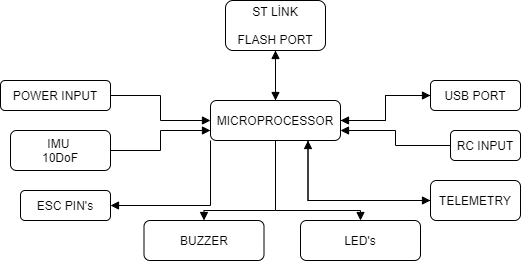

The diagram above was exported from draw.io. Its source (the exported page's mxGraphModel, read from the mxfile embedded in the PNG):
<mxGraphModel dx="998" dy="548" grid="1" gridSize="10" guides="1" tooltips="1" connect="1" arrows="1" fold="1" page="1" pageScale="1" pageWidth="827" pageHeight="1169" math="0" shadow="0">
  <root>
    <mxCell id="0" />
    <mxCell id="1" parent="0" />
    <mxCell id="1kMJcAdGtLvcBO0HIV3s-32" style="edgeStyle=orthogonalEdgeStyle;rounded=0;orthogonalLoop=1;jettySize=auto;html=1;entryX=0.5;entryY=0;entryDx=0;entryDy=0;endArrow=block;strokeColor=default;fillColor=none;" parent="1" source="1kMJcAdGtLvcBO0HIV3s-1" target="1kMJcAdGtLvcBO0HIV3s-10" edge="1">
      <mxGeometry relative="1" as="geometry">
        <Array as="points">
          <mxPoint x="425" y="210" />
          <mxPoint x="354" y="210" />
        </Array>
      </mxGeometry>
    </mxCell>
    <mxCell id="1kMJcAdGtLvcBO0HIV3s-33" style="edgeStyle=orthogonalEdgeStyle;rounded=0;orthogonalLoop=1;jettySize=auto;html=1;exitX=0.5;exitY=1;exitDx=0;exitDy=0;entryX=0.5;entryY=0;entryDx=0;entryDy=0;endArrow=block;strokeColor=default;fillColor=none;" parent="1" source="1kMJcAdGtLvcBO0HIV3s-1" target="1kMJcAdGtLvcBO0HIV3s-9" edge="1">
      <mxGeometry relative="1" as="geometry">
        <Array as="points">
          <mxPoint x="425" y="210" />
          <mxPoint x="510" y="210" />
        </Array>
      </mxGeometry>
    </mxCell>
    <mxCell id="1kMJcAdGtLvcBO0HIV3s-37" style="edgeStyle=orthogonalEdgeStyle;rounded=0;orthogonalLoop=1;jettySize=auto;html=1;exitX=0;exitY=1;exitDx=0;exitDy=0;entryX=1;entryY=0.5;entryDx=0;entryDy=0;endArrow=block;strokeColor=default;fillColor=none;" parent="1" source="1kMJcAdGtLvcBO0HIV3s-1" target="1kMJcAdGtLvcBO0HIV3s-4" edge="1">
      <mxGeometry relative="1" as="geometry" />
    </mxCell>
    <mxCell id="1kMJcAdGtLvcBO0HIV3s-38" style="edgeStyle=orthogonalEdgeStyle;rounded=0;orthogonalLoop=1;jettySize=auto;html=1;exitX=1;exitY=0.5;exitDx=0;exitDy=0;entryX=0;entryY=0.5;entryDx=0;entryDy=0;endArrow=block;strokeColor=default;fillColor=none;" parent="1" source="1kMJcAdGtLvcBO0HIV3s-1" target="1kMJcAdGtLvcBO0HIV3s-7" edge="1">
      <mxGeometry relative="1" as="geometry" />
    </mxCell>
    <mxCell id="1kMJcAdGtLvcBO0HIV3s-42" style="edgeStyle=orthogonalEdgeStyle;rounded=0;orthogonalLoop=1;jettySize=auto;html=1;exitX=0.5;exitY=0;exitDx=0;exitDy=0;entryX=0.5;entryY=1;entryDx=0;entryDy=0;endArrow=block;strokeColor=default;fillColor=none;" parent="1" source="1kMJcAdGtLvcBO0HIV3s-1" target="1kMJcAdGtLvcBO0HIV3s-6" edge="1">
      <mxGeometry relative="1" as="geometry" />
    </mxCell>
    <mxCell id="1kMJcAdGtLvcBO0HIV3s-46" style="edgeStyle=orthogonalEdgeStyle;rounded=0;orthogonalLoop=1;jettySize=auto;html=1;exitX=0.75;exitY=1;exitDx=0;exitDy=0;entryX=0;entryY=0.5;entryDx=0;entryDy=0;endArrow=block;strokeColor=default;fillColor=none;" parent="1" source="1kMJcAdGtLvcBO0HIV3s-1" target="1kMJcAdGtLvcBO0HIV3s-5" edge="1">
      <mxGeometry relative="1" as="geometry" />
    </mxCell>
    <mxCell id="1kMJcAdGtLvcBO0HIV3s-1" value="MICROPROCESSOR" style="rounded=1;whiteSpace=wrap;html=1;" parent="1" vertex="1">
      <mxGeometry x="360" y="100" width="130" height="40" as="geometry" />
    </mxCell>
    <mxCell id="1kMJcAdGtLvcBO0HIV3s-43" style="edgeStyle=orthogonalEdgeStyle;rounded=0;orthogonalLoop=1;jettySize=auto;html=1;exitX=1;exitY=0.5;exitDx=0;exitDy=0;entryX=0;entryY=0.75;entryDx=0;entryDy=0;endArrow=block;strokeColor=default;fillColor=none;" parent="1" source="1kMJcAdGtLvcBO0HIV3s-2" target="1kMJcAdGtLvcBO0HIV3s-1" edge="1">
      <mxGeometry relative="1" as="geometry" />
    </mxCell>
    <mxCell id="1kMJcAdGtLvcBO0HIV3s-2" value="IMU&amp;nbsp;&lt;br&gt;10DoF" style="rounded=1;whiteSpace=wrap;html=1;" parent="1" vertex="1">
      <mxGeometry x="160" y="130" width="100" height="40" as="geometry" />
    </mxCell>
    <mxCell id="1kMJcAdGtLvcBO0HIV3s-44" style="edgeStyle=orthogonalEdgeStyle;rounded=0;orthogonalLoop=1;jettySize=auto;html=1;exitX=0;exitY=0.5;exitDx=0;exitDy=0;entryX=1;entryY=0.75;entryDx=0;entryDy=0;endArrow=block;strokeColor=default;fillColor=none;" parent="1" source="1kMJcAdGtLvcBO0HIV3s-3" target="1kMJcAdGtLvcBO0HIV3s-1" edge="1">
      <mxGeometry relative="1" as="geometry" />
    </mxCell>
    <mxCell id="1kMJcAdGtLvcBO0HIV3s-3" value="RC INPUT" style="rounded=1;whiteSpace=wrap;html=1;" parent="1" vertex="1">
      <mxGeometry x="600" y="130" width="70" height="30" as="geometry" />
    </mxCell>
    <mxCell id="1kMJcAdGtLvcBO0HIV3s-4" value="ESC PIN's" style="rounded=1;whiteSpace=wrap;html=1;" parent="1" vertex="1">
      <mxGeometry x="170" y="190" width="90" height="30" as="geometry" />
    </mxCell>
    <mxCell id="1kMJcAdGtLvcBO0HIV3s-47" style="edgeStyle=orthogonalEdgeStyle;rounded=0;orthogonalLoop=1;jettySize=auto;html=1;exitX=0;exitY=0.5;exitDx=0;exitDy=0;entryX=0.75;entryY=1;entryDx=0;entryDy=0;endArrow=block;strokeColor=default;fillColor=none;" parent="1" source="1kMJcAdGtLvcBO0HIV3s-5" target="1kMJcAdGtLvcBO0HIV3s-1" edge="1">
      <mxGeometry relative="1" as="geometry" />
    </mxCell>
    <mxCell id="1kMJcAdGtLvcBO0HIV3s-5" value="TELEMETRY" style="rounded=1;whiteSpace=wrap;html=1;" parent="1" vertex="1">
      <mxGeometry x="580" y="180" width="90" height="40" as="geometry" />
    </mxCell>
    <mxCell id="1kMJcAdGtLvcBO0HIV3s-41" style="edgeStyle=orthogonalEdgeStyle;rounded=0;orthogonalLoop=1;jettySize=auto;html=1;exitX=0.5;exitY=1;exitDx=0;exitDy=0;entryX=0.5;entryY=0;entryDx=0;entryDy=0;endArrow=block;strokeColor=default;fillColor=none;" parent="1" source="1kMJcAdGtLvcBO0HIV3s-6" target="1kMJcAdGtLvcBO0HIV3s-1" edge="1">
      <mxGeometry relative="1" as="geometry" />
    </mxCell>
    <mxCell id="1kMJcAdGtLvcBO0HIV3s-6" value="ST LİNK&lt;br&gt;&lt;br&gt;FLASH PORT" style="rounded=1;whiteSpace=wrap;html=1;" parent="1" vertex="1">
      <mxGeometry x="375" width="100" height="50" as="geometry" />
    </mxCell>
    <mxCell id="1kMJcAdGtLvcBO0HIV3s-39" style="edgeStyle=orthogonalEdgeStyle;rounded=0;orthogonalLoop=1;jettySize=auto;html=1;exitX=0;exitY=0.5;exitDx=0;exitDy=0;entryX=1;entryY=0.5;entryDx=0;entryDy=0;endArrow=block;strokeColor=default;fillColor=none;" parent="1" source="1kMJcAdGtLvcBO0HIV3s-7" target="1kMJcAdGtLvcBO0HIV3s-1" edge="1">
      <mxGeometry relative="1" as="geometry" />
    </mxCell>
    <mxCell id="1kMJcAdGtLvcBO0HIV3s-7" value="USB PORT" style="rounded=1;whiteSpace=wrap;html=1;" parent="1" vertex="1">
      <mxGeometry x="580" y="80" width="90" height="30" as="geometry" />
    </mxCell>
    <mxCell id="1kMJcAdGtLvcBO0HIV3s-40" style="edgeStyle=orthogonalEdgeStyle;rounded=0;orthogonalLoop=1;jettySize=auto;html=1;entryX=0;entryY=0.5;entryDx=0;entryDy=0;endArrow=block;strokeColor=default;fillColor=none;" parent="1" source="1kMJcAdGtLvcBO0HIV3s-8" target="1kMJcAdGtLvcBO0HIV3s-1" edge="1">
      <mxGeometry relative="1" as="geometry" />
    </mxCell>
    <mxCell id="1kMJcAdGtLvcBO0HIV3s-8" value="POWER INPUT" style="rounded=1;whiteSpace=wrap;html=1;" parent="1" vertex="1">
      <mxGeometry x="150" y="80" width="110" height="30" as="geometry" />
    </mxCell>
    <mxCell id="1kMJcAdGtLvcBO0HIV3s-9" value="LED's" style="rounded=1;whiteSpace=wrap;html=1;" parent="1" vertex="1">
      <mxGeometry x="450" y="220" width="120" height="40" as="geometry" />
    </mxCell>
    <mxCell id="1kMJcAdGtLvcBO0HIV3s-10" value="BUZZER" style="rounded=1;whiteSpace=wrap;html=1;" parent="1" vertex="1">
      <mxGeometry x="293.5" y="220" width="120" height="40" as="geometry" />
    </mxCell>
  </root>
</mxGraphModel>